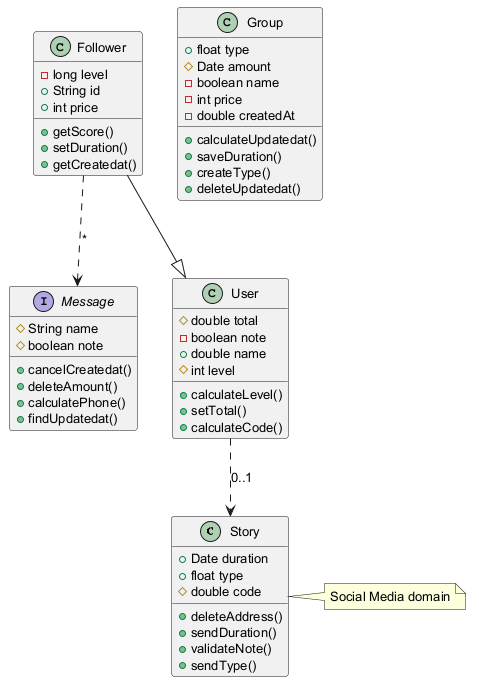

The diagram above was rendered by PlantUML. Its source (embedded in the PNG):
@startuml
skinparam defaultFontSize 13
class Story {
  +Date duration
  +float type
  #double code
  +deleteAddress()
  +sendDuration()
  +validateNote()
  +sendType()
}
interface Message {
  #String name
  #boolean note
  +cancelCreatedat()
  +deleteAmount()
  +calculatePhone()
  +findUpdatedat()
}
class Group {
  +float type
  #Date amount
  -boolean name
  -int price
  -double createdAt
  +calculateUpdatedat()
  +saveDuration()
  +createType()
  +deleteUpdatedat()
}
class User {
  #double total
  -boolean note
  +double name
  #int level
  +calculateLevel()
  +setTotal()
  +calculateCode()
}
class Follower {
  -long level
  +String id
  +int price
  +getScore()
  +setDuration()
  +getCreatedat()
}
Follower ..> Message : "*"
User ..> Story : "0..1"
Follower --|> User
note right of Story : Social Media domain
@enduml